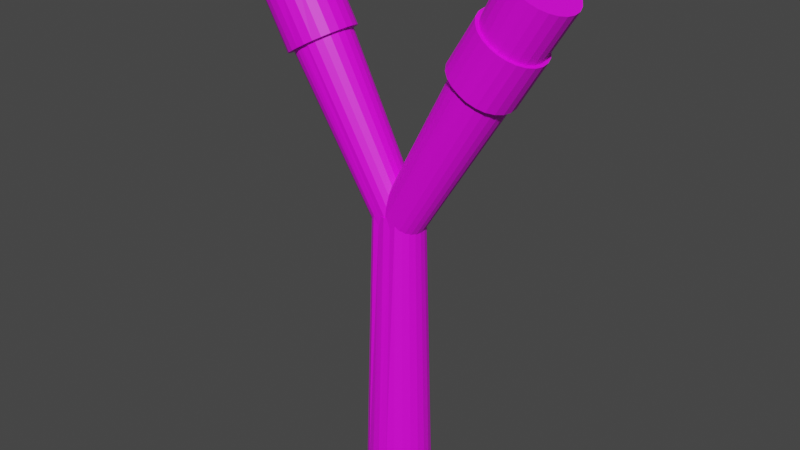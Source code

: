 # Source: sling.blend  (saved by Blender 2.90.8; exported with 4.5.12 LTS)
import bpy
from mathutils import Matrix  # noqa: F401  (used for matrix-valued properties, if any)

bpy.ops.wm.read_factory_settings(use_empty=True)
scene = bpy.context.scene
scene.name = 'Scene'

# ---- collections
col_collection = bpy.data.collections.new('Collection'); scene.collection.children.link(col_collection)

# ---- images (referenced by path relative to the original .blend; pixels are not part of the script)
import os
ASSET_DIR = os.environ.get("B2B_ASSET_DIR", "")  # directory of the original .blend (textures are referenced by path, not embedded)
HERE = os.path.dirname(os.path.abspath(__file__))  # packed textures are extracted next to this script under _unpacked/

def load_image(name, relpath, width, height, colorspace="sRGB"):
    """Load a texture the original file referenced (path relative to the .blend, or extracted next to this script)."""
    p = next((c for c in (os.path.join(HERE, relpath), os.path.join(ASSET_DIR, relpath)) if relpath and os.path.exists(c)), "")
    if p:
        img = bpy.data.images.load(p, check_existing=True)
        img.name = name
    else:  # same state as the original file: an image datablock whose file is absent (Cycles renders it pink)
        img = bpy.data.images.new(name, width, height)
        img.source = "FILE"
        img.filepath = "//" + (relpath or name)
    img.colorspace_settings.name = colorspace
    return img
img_hungrytexture_png = load_image('hungryTexture.png', 'hungryTexture.png', 1024, 1024, 'sRGB')

# ---- materials (node trees are filled in below, after node groups)
mat_material = bpy.data.materials.new('Material')
mat_material.use_transparent_shadow = False

# ---- material node trees
mat_material.use_nodes = True; mat_material.node_tree.nodes.clear()
_N = mat_material.node_tree.nodes; _L = mat_material.node_tree.links
n0 = _N.new('ShaderNodeBsdfPrincipled'); n0.name = 'Principled BSDF'; n0.location = (10, 300)
n0.distribution = 'GGX'
n0.subsurface_method = 'BURLEY'
n0.inputs[3].default_value = 1.45
n0.inputs[27].default_value = (0.0, 0.0, 0.0, 1.0)
n0.inputs[28].default_value = 1.0
n1 = _N.new('ShaderNodeOutputMaterial'); n1.name = 'Material Output'; n1.location = (300, 300)
n2 = _N.new('ShaderNodeTexImage'); n2.name = 'Image Texture'; n2.location = (-280, 270)
n2.image = img_hungrytexture_png
_L.new(n0.outputs[0], n1.inputs[0])
_L.new(n2.outputs[0], n0.inputs[0])
n1.is_active_output = True

# ---- world
world_world = bpy.data.worlds.new('World'); scene.world = world_world
world_world.use_nodes = True; world_world.node_tree.nodes.clear()
_N = world_world.node_tree.nodes; _L = world_world.node_tree.links
n0 = _N.new('ShaderNodeOutputWorld'); n0.name = 'World Output'; n0.location = (300, 300)
n1 = _N.new('ShaderNodeBackground'); n1.name = 'Background'; n1.location = (10, 300)
n1.inputs[0].default_value = (0.05088, 0.05088, 0.05088, 1.0)
_L.new(n1.outputs[0], n0.inputs[0])
n0.is_active_output = True
world_world.color = (0.05088, 0.05088, 0.05088)
world_world.use_sun_shadow = False
world_world.sun_shadow_jitter_overblur = 0.0

# ---- meshes
me_slingid1 = bpy.data.meshes.new('slingID1')
me_slingid1.from_pydata([(-4.772e-06, 0.7002, -2.804), (-4.753e-06, -0.0009346, 3.196), (0.1812, 0.6763, -2.804), (0.35, 0.6064, -2.804), (0.495, 0.4952, -2.804), (0.6062, 0.3502, -2.804), (0.6761, 0.1814, -2.804), (0.7, 0.0001932, -2.804), (0.6761, -0.181, -2.804), (0.6062, -0.3498, -2.804), (0.495, -0.4948, -2.804), (0.35, -0.606, -2.804), (0.1812, -0.676, -2.804), (-4.499e-06, -0.6998, -2.804), (-0.1812, -0.676, -2.804), (-0.35, -0.606, -2.804), (-0.495, -0.4948, -2.804), (-0.6062, -0.3498, -2.804), (-0.6762, -0.181, -2.804), (-0.7, 0.0001928, -2.804), (-0.6762, 0.1814, -2.804), (-0.6062, 0.3502, -2.804), (-0.495, 0.4952, -2.804), (-0.35, 0.6064, -2.804), (-0.1812, 0.6763, -2.804), (0.1051, 0.4605, 3.023), (-2.699, 0.6158, 8.332), (0.205, 0.4235, 3.08), (-2.573, 0.5046, 8.405), (0.2907, 0.3476, 3.13), (-2.477, 0.3596, 8.46), (0.3565, 0.2486, 3.168), (-2.416, 0.1908, 8.495), (0.3979, 0.1333, 3.192), (-2.396, 0.009625, 8.507), (0.412, 0.009534, 3.2), (-2.416, -0.1715, 8.495), (0.3979, -0.1142, 3.192), (-2.477, -0.3404, 8.46), (0.3565, -0.2295, 3.168), (-2.573, -0.4853, 8.405), (0.2907, -0.3285, 3.13), (-2.699, -0.5966, 8.332), (0.205, -0.4045, 3.08), (-2.845, -0.6665, 8.248), (0.1051, -0.4522, 3.023), (-3.002, -0.6904, 8.157), (-0.002015, -0.4509, 2.961), (-3.159, -0.6665, 8.066), (-0.1092, -0.4522, 2.899), (-3.305, -0.5966, 7.982), (-0.209, -0.4045, 2.841), (-3.431, -0.4853, 7.91), (-0.2948, -0.3285, 2.792), (-3.527, -0.3404, 7.854), (-0.3606, -0.2295, 2.754), (-3.588, -0.1715, 7.819), (-0.3606, 0.2486, 2.754), (-3.608, 0.009626, 7.807), (-0.2948, 0.3476, 2.792), (-3.588, 0.1908, 7.819), (-0.209, 0.4235, 2.841), (-3.527, 0.3596, 7.854), (-0.002015, 0.441, 2.961), (-3.431, 0.5046, 7.91), (-0.1092, 0.4605, 2.899), (-3.305, 0.6158, 7.982), (-2.845, 0.6858, 8.248), (-3.159, 0.6858, 8.066), (-0.4019, -0.1142, 2.73), (-0.002015, 0.008527, 2.961), (-0.416, 0.009535, 2.722), (-3.002, 0.7096, 8.157), (0.1385, 0.4382, 3.196), (-4.763e-06, 0.438, 3.196), (0.2675, 0.4635, 3.196), (0.3783, 0.3785, 3.196), (0.4633, 0.2677, 3.196), (0.5168, 0.1387, 3.196), (0.535, 0.0001931, 3.196), (0.5168, -0.1383, 3.196), (0.4633, -0.2673, 3.196), (0.3783, -0.3781, 3.196), (0.2675, -0.4559, 3.196), (0.1385, -0.4463, 3.196), (-4.554e-06, -0.4751, 3.196), (-0.1385, -0.4463, 3.196), (-0.2675, -0.4559, 3.196), (-0.3783, -0.3781, 3.196), (-0.4633, -0.2673, 3.196), (-0.5168, -0.1383, 3.196), (-0.535, 0.0001929, 3.196), (-0.5168, 0.1387, 3.196), (-0.4633, 0.2677, 3.196), (-0.3783, 0.3785, 3.196), (-0.2675, 0.4635, 3.196), (-0.1385, 0.444, 3.196), (-4.727e-06, 0.000193, -2.804), (-3.002, 0.009626, 8.157), (-0.4019, 0.1333, 2.73), (0.1353, 0.4605, 2.869), (3.331, 0.6158, 7.952), (0.2352, 0.4235, 2.811), (3.457, 0.5046, 7.879), (0.3209, 0.3476, 2.762), (3.553, 0.3596, 7.824), (0.3867, 0.2486, 2.724), (3.614, 0.1908, 7.789), (0.4281, 0.1333, 2.7), (3.634, 0.009625, 7.777), (0.4422, 0.009534, 2.692), (3.614, -0.1715, 7.789), (0.4281, -0.1142, 2.7), (3.553, -0.3404, 7.824), (0.3867, -0.2295, 2.724), (3.457, -0.4853, 7.879), (0.3209, -0.3285, 2.762), (3.331, -0.5966, 7.952), (0.2352, -0.4045, 2.811), (3.185, -0.6665, 8.036), (0.1353, -0.4522, 2.869), (3.028, -0.6904, 8.127), (0.02817, -0.4509, 2.931), (2.871, -0.6665, 8.217), (-0.07899, -0.4522, 2.993), (2.725, -0.5966, 8.302), (-0.1788, -0.4045, 3.05), (2.6, -0.4853, 8.374), (-0.2646, -0.3285, 3.1), (2.503, -0.3404, 8.43), (-0.3304, -0.2295, 3.138), (2.443, -0.1715, 8.465), (-0.3304, 0.2486, 3.138), (2.422, 0.009626, 8.477), (-0.2646, 0.3476, 3.1), (2.443, 0.1908, 8.465), (-0.1788, 0.4235, 3.05), (2.503, 0.3596, 8.43), (0.02817, 0.441, 2.931), (2.6, 0.5046, 8.374), (-0.07899, 0.4605, 2.993), (2.725, 0.6158, 8.302), (3.185, 0.6858, 8.036), (2.871, 0.6858, 8.217), (-0.3717, -0.1142, 3.162), (-0.3858, 0.009535, 3.17), (3.028, 0.7096, 8.127), (3.028, 0.009626, 8.127), (-0.3717, 0.1333, 3.162), (2.483, 0.7355, 7.194), (1.888, 0.002352, 6.229), (2.323, 0.7107, 7.294), (2.174, 0.6378, 7.388), (2.047, 0.5218, 7.469), (1.949, 0.3707, 7.531), (1.887, 0.1948, 7.57), (1.866, 0.005971, 7.583), (1.887, -0.1828, 7.57), (1.949, -0.3588, 7.531), (2.047, -0.5099, 7.469), (2.174, -0.6258, 7.388), (2.323, -0.6987, 7.294), (2.483, -0.7236, 7.194), (2.642, -0.6987, 7.093), (2.791, -0.6258, 6.999), (2.919, -0.5099, 6.918), (3.017, -0.3588, 6.856), (3.079, -0.1828, 6.817), (3.1, 0.00597, 6.804), (3.079, 0.1948, 6.817), (3.017, 0.3707, 6.856), (2.919, 0.5218, 6.918), (2.791, 0.6378, 6.999), (2.642, 0.7107, 7.093), (1.728, 0.6809, 6.331), (1.888, 0.6999, 6.229), (1.578, 0.6377, 6.425), (1.45, 0.5214, 6.506), (1.352, 0.3698, 6.568), (1.29, 0.1933, 6.607), (1.269, 0.003895, 6.62), (1.29, -0.1855, 6.607), (1.352, -0.362, 6.568), (1.45, -0.5136, 6.506), (1.578, -0.62, 6.425), (1.728, -0.682, 6.331), (1.888, -0.7001, 6.229), (2.048, -0.6893, 6.128), (2.197, -0.62, 6.034), (2.325, -0.5136, 5.953), (2.424, -0.362, 5.891), (2.486, -0.1855, 5.852), (2.507, 0.003894, 5.839), (2.486, 0.1933, 5.852), (2.424, 0.3698, 5.891), (2.325, 0.5214, 5.953), (2.197, 0.6377, 6.034), (2.048, 0.712, 6.128), (2.483, 0.005971, 7.194), (-2.492, 0.7355, 7.244), (-1.923, 0.002352, 6.264), (-2.656, 0.7107, 7.151), (-2.809, 0.6378, 7.064), (-2.941, 0.5218, 6.99), (-3.042, 0.3707, 6.933), (-3.105, 0.1948, 6.897), (-3.127, 0.005971, 6.884), (-3.105, -0.1828, 6.897), (-3.042, -0.3588, 6.933), (-2.941, -0.5099, 6.99), (-2.809, -0.6258, 7.064), (-2.656, -0.6987, 7.151), (-2.492, -0.7236, 7.244), (-2.328, -0.6987, 7.337), (-2.174, -0.6258, 7.424), (-2.043, -0.5099, 7.498), (-1.942, -0.3588, 7.555), (-1.879, -0.1828, 7.591), (-1.857, 0.00597, 7.604), (-1.879, 0.1948, 7.591), (-1.942, 0.3707, 7.555), (-2.043, 0.5218, 7.498), (-2.174, 0.6378, 7.424), (-2.328, 0.7107, 7.337), (-2.088, 0.6809, 6.171), (-1.923, 0.6999, 6.264), (-2.242, 0.6377, 6.084), (-2.374, 0.5214, 6.009), (-2.475, 0.3698, 5.952), (-2.538, 0.1933, 5.916), (-2.56, 0.003895, 5.903), (-2.538, -0.1855, 5.916), (-2.475, -0.362, 5.952), (-2.374, -0.5136, 6.009), (-2.242, -0.62, 6.084), (-2.088, -0.682, 6.171), (-1.923, -0.7001, 6.264), (-1.758, -0.6893, 6.358), (-1.605, -0.62, 6.445), (-1.473, -0.5136, 6.519), (-1.372, -0.362, 6.577), (-1.308, -0.1855, 6.613), (-1.286, 0.003894, 6.625), (-1.308, 0.1933, 6.613), (-1.372, 0.3698, 6.577), (-1.473, 0.5214, 6.519), (-1.605, 0.6377, 6.445), (-1.758, 0.712, 6.358), (-2.492, 0.00597, 7.244)], [], [(0, 24, 96), (24, 95, 96), (24, 23, 95), (23, 94, 95), (23, 22, 94), (73, 2, 74), (80, 81, 9), (9, 8, 80), (81, 82, 10), (82, 83, 11), (83, 84, 12), (84, 85, 13), (75, 3, 73), (4, 3, 75), (79, 80, 8), (79, 7, 78), (7, 6, 78), (78, 6, 77), (77, 5, 76), (6, 5, 77), (5, 4, 76), (76, 4, 75), (96, 74, 0), (85, 86, 14), (13, 85, 14), (12, 84, 13), (11, 83, 12), (10, 82, 11), (9, 81, 10), (8, 7, 79), (3, 2, 73), (2, 0, 74), (93, 94, 22), (22, 21, 93), (93, 21, 92), (21, 20, 92), (92, 20, 91), (20, 19, 91), (91, 19, 90), (19, 18, 90), (90, 18, 89), (18, 17, 89), (89, 17, 88), (17, 16, 88), (88, 16, 87), (16, 15, 87), (87, 15, 86), (14, 86, 15), (72, 67, 25), (1, 73, 74), (1, 75, 73), (1, 76, 75), (1, 77, 76), (1, 78, 77), (1, 79, 78), (1, 80, 79), (1, 81, 80), (1, 82, 81), (1, 83, 82), (1, 84, 83), (1, 85, 84), (1, 86, 85), (1, 87, 86), (1, 88, 87), (1, 89, 88), (1, 90, 89), (1, 91, 90), (1, 92, 91), (1, 93, 92), (1, 94, 93), (1, 95, 94), (1, 96, 95), (1, 74, 96), (0, 2, 97), (2, 3, 97), (3, 4, 97), (4, 5, 97), (5, 6, 97), (6, 7, 97), (7, 8, 97), (8, 9, 97), (9, 10, 97), (10, 11, 97), (11, 12, 97), (12, 13, 97), (13, 14, 97), (14, 15, 97), (15, 16, 97), (16, 17, 97), (17, 18, 97), (18, 19, 97), (19, 20, 97), (20, 21, 97), (21, 22, 97), (22, 23, 97), (23, 24, 97), (24, 0, 97), (70, 65, 63), (43, 42, 45), (40, 42, 43), (41, 40, 43), (38, 40, 41), (39, 38, 41), (36, 38, 39), (37, 36, 39), (34, 36, 37), (35, 34, 37), (32, 34, 35), (33, 32, 35), (30, 32, 33), (31, 30, 33), (28, 30, 31), (31, 29, 28), (68, 72, 63), (66, 68, 65), (56, 58, 71), (54, 55, 52), (52, 53, 50), (50, 51, 48), (48, 49, 46), (44, 45, 42), (46, 47, 44), (25, 63, 72), (59, 64, 61), (62, 64, 59), (60, 62, 57), (57, 62, 59), (99, 60, 57), (58, 60, 99), (71, 58, 99), (71, 69, 56), (64, 66, 61), (61, 66, 65), (49, 47, 46), (51, 49, 48), (53, 51, 50), (55, 53, 52), (65, 68, 63), (26, 28, 29), (26, 29, 27), (67, 26, 27), (67, 27, 25), (54, 56, 69), (69, 55, 54), (47, 45, 44), (72, 68, 98), (70, 63, 25), (70, 25, 27), (70, 27, 29), (70, 29, 31), (70, 31, 33), (70, 33, 35), (70, 35, 37), (70, 37, 39), (70, 39, 41), (70, 41, 43), (70, 43, 45), (70, 45, 47), (70, 49, 51), (70, 51, 53), (70, 53, 55), (70, 55, 69), (70, 69, 71), (70, 71, 99), (70, 99, 57), (70, 57, 59), (70, 59, 61), (70, 61, 65), (70, 47, 49), (68, 66, 98), (66, 64, 98), (64, 62, 98), (62, 60, 98), (60, 58, 98), (58, 56, 98), (56, 54, 98), (54, 52, 98), (52, 50, 98), (50, 48, 98), (48, 46, 98), (46, 44, 98), (44, 42, 98), (42, 40, 98), (40, 38, 98), (38, 36, 98), (36, 34, 98), (34, 32, 98), (32, 30, 98), (30, 28, 98), (28, 26, 98), (26, 67, 98), (67, 72, 98), (146, 142, 100), (118, 117, 120), (115, 117, 118), (116, 115, 118), (113, 115, 116), (114, 113, 116), (111, 113, 114), (112, 111, 114), (109, 111, 112), (110, 109, 112), (107, 109, 110), (108, 107, 110), (105, 107, 108), (106, 105, 108), (103, 105, 106), (106, 104, 103), (143, 146, 138), (141, 143, 140), (131, 133, 145), (129, 130, 127), (127, 128, 125), (125, 126, 123), (123, 124, 121), (119, 120, 117), (121, 122, 119), (100, 138, 146), (134, 139, 136), (137, 139, 134), (135, 137, 132), (132, 137, 134), (148, 135, 132), (133, 135, 148), (145, 133, 148), (145, 144, 131), (139, 141, 136), (136, 141, 140), (124, 122, 121), (126, 124, 123), (128, 126, 125), (130, 128, 127), (140, 143, 138), (101, 103, 104), (101, 104, 102), (142, 101, 102), (142, 102, 100), (129, 131, 144), (144, 130, 129), (122, 120, 119), (146, 143, 147), (143, 141, 147), (141, 139, 147), (139, 137, 147), (137, 135, 147), (135, 133, 147), (133, 131, 147), (131, 129, 147), (129, 127, 147), (127, 125, 147), (125, 123, 147), (123, 121, 147), (121, 119, 147), (119, 117, 147), (117, 115, 147), (115, 113, 147), (113, 111, 147), (111, 109, 147), (109, 107, 147), (107, 105, 147), (105, 103, 147), (103, 101, 147), (101, 142, 147), (142, 146, 147), (149, 173, 197), (173, 196, 197), (173, 172, 196), (172, 195, 196), (172, 171, 195), (174, 151, 175), (181, 182, 158), (158, 157, 181), (182, 183, 159), (183, 184, 160), (184, 185, 161), (185, 186, 162), (176, 152, 174), (153, 152, 176), (180, 181, 157), (180, 156, 179), (156, 155, 179), (179, 155, 178), (178, 154, 177), (155, 154, 178), (154, 153, 177), (177, 153, 176), (197, 175, 149), (186, 187, 163), (162, 186, 163), (161, 185, 162), (160, 184, 161), (159, 183, 160), (158, 182, 159), (157, 156, 180), (152, 151, 174), (151, 149, 175), (194, 195, 171), (171, 170, 194), (194, 170, 193), (170, 169, 193), (193, 169, 192), (169, 168, 192), (192, 168, 191), (168, 167, 191), (191, 167, 190), (167, 166, 190), (190, 166, 189), (166, 165, 189), (189, 165, 188), (165, 164, 188), (188, 164, 187), (163, 187, 164), (150, 174, 175), (150, 176, 174), (150, 177, 176), (150, 178, 177), (150, 179, 178), (150, 180, 179), (150, 181, 180), (150, 182, 181), (150, 183, 182), (150, 184, 183), (150, 185, 184), (150, 186, 185), (150, 187, 186), (150, 188, 187), (150, 189, 188), (150, 190, 189), (150, 191, 190), (150, 192, 191), (150, 193, 192), (150, 194, 193), (150, 195, 194), (150, 196, 195), (150, 197, 196), (150, 175, 197), (149, 151, 198), (151, 152, 198), (152, 153, 198), (153, 154, 198), (154, 155, 198), (155, 156, 198), (156, 157, 198), (157, 158, 198), (158, 159, 198), (159, 160, 198), (160, 161, 198), (161, 162, 198), (162, 163, 198), (163, 164, 198), (164, 165, 198), (165, 166, 198), (166, 167, 198), (167, 168, 198), (168, 169, 198), (169, 170, 198), (170, 171, 198), (171, 172, 198), (172, 173, 198), (173, 149, 198), (199, 223, 247), (223, 246, 247), (223, 222, 246), (222, 245, 246), (222, 221, 245), (224, 201, 225), (231, 232, 208), (208, 207, 231), (232, 233, 209), (233, 234, 210), (234, 235, 211), (235, 236, 212), (226, 202, 224), (203, 202, 226), (230, 231, 207), (230, 206, 229), (206, 205, 229), (229, 205, 228), (228, 204, 227), (205, 204, 228), (204, 203, 227), (227, 203, 226), (247, 225, 199), (236, 237, 213), (212, 236, 213), (211, 235, 212), (210, 234, 211), (209, 233, 210), (208, 232, 209), (207, 206, 230), (202, 201, 224), (201, 199, 225), (244, 245, 221), (221, 220, 244), (244, 220, 243), (220, 219, 243), (243, 219, 242), (219, 218, 242), (242, 218, 241), (218, 217, 241), (241, 217, 240), (217, 216, 240), (240, 216, 239), (216, 215, 239), (239, 215, 238), (215, 214, 238), (238, 214, 237), (213, 237, 214), (200, 224, 225), (200, 226, 224), (200, 227, 226), (200, 228, 227), (200, 229, 228), (200, 230, 229), (200, 231, 230), (200, 232, 231), (200, 233, 232), (200, 234, 233), (200, 235, 234), (200, 236, 235), (200, 237, 236), (200, 238, 237), (200, 239, 238), (200, 240, 239), (200, 241, 240), (200, 242, 241), (200, 243, 242), (200, 244, 243), (200, 245, 244), (200, 246, 245), (200, 247, 246), (200, 225, 247), (199, 201, 248), (201, 202, 248), (202, 203, 248), (203, 204, 248), (204, 205, 248), (205, 206, 248), (206, 207, 248), (207, 208, 248), (208, 209, 248), (209, 210, 248), (210, 211, 248), (211, 212, 248), (212, 213, 248), (213, 214, 248), (214, 215, 248), (215, 216, 248), (216, 217, 248), (217, 218, 248), (218, 219, 248), (219, 220, 248), (220, 221, 248), (221, 222, 248), (222, 223, 248), (223, 199, 248)])
_uv = me_slingid1.uv_layers.new(name='UVMap')
_uv.uv.foreach_set('vector', [0.9348, 0.622, 0.9357, 0.6139, 0.9358, 0.5483, 0.9357, 0.6139, 0.9383, 0.5407, 0.9358, 0.5483, 0.9357, 0.6139, 0.9382, 0.6063, 0.9383, 0.5407, 0.9382, 0.6063, 0.9422, 0.5342, 0.9383, 0.5407, 0.9382, 0.6063, 0.9421, 0.5998, 0.9422, 0.5342, 0.9358, 0.5646, 0.9357, 0.6302, 0.9349, 0.5564, 0.9658, 0.5869, 0.9717, 0.5837, 0.9716, 0.6493, 0.9716, 0.6493, 0.9657, 0.6525, 0.9658, 0.5869, 0.9717, 0.5837, 0.9768, 0.5787, 0.9767, 0.6444, 0.9768, 0.5787, 0.9807, 0.5722, 0.9806, 0.6378, 0.9807, 0.5722, 0.9832, 0.5646, 0.9831, 0.6302, 0.9832, 0.5646, 0.984, 0.5565, 0.9839, 0.6221, 0.9382, 0.5722, 0.9381, 0.6378, 0.9358, 0.5646, 0.942, 0.6443, 0.9381, 0.6378, 0.9382, 0.5722, 0.9594, 0.5879, 0.9658, 0.5869, 0.9657, 0.6525, 0.9594, 0.5879, 0.9593, 0.6535, 0.9531, 0.5869, 0.9593, 0.6535, 0.953, 0.6525, 0.9531, 0.5869, 0.9531, 0.5869, 0.953, 0.6525, 0.9472, 0.5837, 0.9472, 0.5837, 0.9471, 0.6493, 0.9421, 0.5787, 0.953, 0.6525, 0.9471, 0.6493, 0.9472, 0.5837, 0.9471, 0.6493, 0.942, 0.6443, 0.9421, 0.5787, 0.9421, 0.5787, 0.942, 0.6443, 0.9382, 0.5722, 0.9358, 0.5483, 0.9349, 0.5564, 0.9348, 0.622, 0.984, 0.5565, 0.9834, 0.5471, 0.984, 0.614, 0.9839, 0.6221, 0.984, 0.5565, 0.9831, 0.6139, 0.9831, 0.6302, 0.9832, 0.5646, 0.9839, 0.6221, 0.9806, 0.6378, 0.9807, 0.5722, 0.9831, 0.6302, 0.9767, 0.6444, 0.9768, 0.5787, 0.9806, 0.6378, 0.9716, 0.6493, 0.9717, 0.5837, 0.9767, 0.6444, 0.9657, 0.6525, 0.9593, 0.6535, 0.9594, 0.5879, 0.9381, 0.6378, 0.9357, 0.6302, 0.9358, 0.5646, 0.9357, 0.6302, 0.9348, 0.622, 0.9349, 0.5564, 0.9473, 0.5292, 0.9422, 0.5342, 0.9421, 0.5998, 0.9421, 0.5998, 0.9472, 0.5948, 0.9473, 0.5292, 0.9473, 0.5292, 0.9472, 0.5948, 0.9532, 0.526, 0.9472, 0.5948, 0.9531, 0.5916, 0.9532, 0.526, 0.9532, 0.526, 0.9531, 0.5916, 0.9595, 0.525, 0.9531, 0.5916, 0.9594, 0.5906, 0.9595, 0.525, 0.9595, 0.525, 0.9594, 0.5906, 0.9659, 0.5261, 0.9594, 0.5906, 0.9658, 0.5917, 0.9659, 0.5261, 0.9659, 0.5261, 0.9658, 0.5917, 0.9718, 0.5292, 0.9658, 0.5917, 0.9717, 0.5948, 0.9718, 0.5292, 0.9718, 0.5292, 0.9717, 0.5948, 0.9769, 0.5342, 0.9717, 0.5948, 0.9768, 0.5998, 0.9769, 0.5342, 0.9769, 0.5342, 0.9768, 0.5998, 0.9808, 0.5407, 0.9768, 0.5998, 0.9807, 0.6063, 0.9808, 0.5407, 0.9808, 0.5407, 0.9807, 0.6063, 0.9832, 0.5483, 0.9831, 0.6139, 0.9832, 0.5483, 0.9807, 0.6063, 0.9424, 0.6248, 0.9433, 0.6161, 0.9434, 0.5463, 0.5485, 0.3193, 0.5177, 0.3243, 0.5116, 0.2645, 0.5629, 0.3594, 0.5356, 0.3801, 0.5177, 0.3243, 0.5867, 0.3987, 0.5641, 0.4279, 0.5356, 0.3801, 0.6174, 0.4289, 0.6013, 0.4647, 0.5641, 0.4279, 0.653, 0.4479, 0.6447, 0.4878, 0.6013, 0.4647, 0.6913, 0.4544, 0.6913, 0.4958, 0.6447, 0.4878, 0.7296, 0.448, 0.7379, 0.488, 0.6913, 0.4958, 0.7653, 0.4291, 0.7813, 0.465, 0.7379, 0.488, 0.796, 0.399, 0.8187, 0.4283, 0.7813, 0.465, 0.8197, 0.3598, 0.8473, 0.3805, 0.8187, 0.4283, 0.8344, 0.3169, 0.8654, 0.3248, 0.8473, 0.3805, 0.8356, 0.265, 0.8716, 0.2651, 0.8654, 0.3248, 0.8346, 0.2132, 0.8656, 0.2053, 0.8716, 0.2651, 0.82, 0.1702, 0.8477, 0.1495, 0.8656, 0.2053, 0.7964, 0.1309, 0.8192, 0.1017, 0.8477, 0.1495, 0.7658, 0.1007, 0.782, 0.0649, 0.8192, 0.1017, 0.7302, 0.0817, 0.7386, 0.04176, 0.782, 0.0649, 0.6919, 0.07518, 0.692, 0.03382, 0.7386, 0.04176, 0.6536, 0.08158, 0.6454, 0.04162, 0.692, 0.03382, 0.6179, 0.1005, 0.602, 0.06463, 0.6454, 0.04162, 0.5871, 0.1306, 0.5646, 0.1013, 0.602, 0.06463, 0.5632, 0.1698, 0.536, 0.1491, 0.5646, 0.1013, 0.5487, 0.2098, 0.5179, 0.2048, 0.536, 0.1491, 0.5524, 0.2646, 0.5116, 0.2645, 0.5179, 0.2048, 0.9348, 0.622, 0.9357, 0.6302, 0.9377, 0.622, 0.9357, 0.6302, 0.9381, 0.6378, 0.9384, 0.6292, 0.9381, 0.6378, 0.942, 0.6443, 0.9406, 0.6359, 0.942, 0.6443, 0.9471, 0.6493, 0.944, 0.6417, 0.9471, 0.6493, 0.953, 0.6525, 0.9485, 0.6461, 0.953, 0.6525, 0.9593, 0.6535, 0.9537, 0.6489, 0.9593, 0.6535, 0.9657, 0.6525, 0.9593, 0.6499, 0.9657, 0.6525, 0.9716, 0.6493, 0.9649, 0.6489, 0.9716, 0.6493, 0.9767, 0.6444, 0.9702, 0.6462, 0.9767, 0.6444, 0.9806, 0.6378, 0.9747, 0.6417, 0.9806, 0.6378, 0.9831, 0.6302, 0.9781, 0.636, 0.9831, 0.6302, 0.9839, 0.6221, 0.9803, 0.6293, 0.9839, 0.6221, 0.9831, 0.6139, 0.981, 0.6221, 0.9831, 0.6139, 0.9807, 0.6063, 0.9803, 0.6149, 0.9807, 0.6063, 0.9768, 0.5998, 0.9782, 0.6082, 0.9768, 0.5998, 0.9717, 0.5948, 0.9747, 0.6024, 0.9717, 0.5948, 0.9658, 0.5917, 0.9703, 0.598, 0.9658, 0.5917, 0.9594, 0.5906, 0.965, 0.5952, 0.9594, 0.5906, 0.9531, 0.5916, 0.9594, 0.5943, 0.9531, 0.5916, 0.9472, 0.5948, 0.9538, 0.5952, 0.9472, 0.5948, 0.9421, 0.5998, 0.9486, 0.598, 0.9421, 0.5998, 0.9382, 0.6063, 0.9441, 0.6024, 0.9382, 0.6063, 0.9357, 0.6139, 0.9406, 0.6081, 0.9357, 0.6139, 0.9348, 0.622, 0.9385, 0.6148, 0.5485, 0.3193, 0.5177, 0.3243, 0.5116, 0.2645, 0.9913, 0.5383, 0.9912, 0.6081, 0.9939, 0.5464, 0.987, 0.6012, 0.9912, 0.6081, 0.9913, 0.5383, 0.9872, 0.5314, 0.987, 0.6012, 0.9913, 0.5383, 0.9816, 0.5958, 0.987, 0.6012, 0.9872, 0.5314, 0.9818, 0.526, 0.9816, 0.5958, 0.9872, 0.5314, 0.9753, 0.5925, 0.9816, 0.5958, 0.9818, 0.526, 0.9755, 0.5227, 0.9753, 0.5925, 0.9818, 0.526, 0.9686, 0.5913, 0.9753, 0.5925, 0.9755, 0.5227, 0.9687, 0.5215, 0.9686, 0.5913, 0.9755, 0.5227, 0.9618, 0.5925, 0.9686, 0.5913, 0.9687, 0.5215, 0.9619, 0.5226, 0.9618, 0.5925, 0.9687, 0.5215, 0.9555, 0.5958, 0.9618, 0.5925, 0.9619, 0.5226, 0.9556, 0.526, 0.9555, 0.5958, 0.9619, 0.5226, 0.9501, 0.6011, 0.9555, 0.5958, 0.9556, 0.526, 0.9556, 0.526, 0.9502, 0.5313, 0.9501, 0.6011, 0.9433, 0.6335, 0.9424, 0.6248, 0.9425, 0.555, 0.9459, 0.6415, 0.9433, 0.6335, 0.9434, 0.5637, 0.9752, 0.6572, 0.9685, 0.6583, 0.9686, 0.5885, 0.9815, 0.6539, 0.9817, 0.5841, 0.987, 0.6485, 0.987, 0.6485, 0.9871, 0.5787, 0.9911, 0.6416, 0.9911, 0.6416, 0.9912, 0.5718, 0.9937, 0.6335, 0.9937, 0.6335, 0.9939, 0.5637, 0.9946, 0.6249, 0.9938, 0.6162, 0.9939, 0.5464, 0.9912, 0.6081, 0.9946, 0.6249, 0.9948, 0.5551, 0.9938, 0.6162, 0.9434, 0.5463, 0.9425, 0.555, 0.9424, 0.6248, 0.9501, 0.5787, 0.95, 0.6485, 0.946, 0.5717, 0.9554, 0.6538, 0.95, 0.6485, 0.9501, 0.5787, 0.9617, 0.6572, 0.9554, 0.6538, 0.9555, 0.584, 0.9555, 0.584, 0.9554, 0.6538, 0.9501, 0.5787, 0.9618, 0.5874, 0.9617, 0.6572, 0.9555, 0.584, 0.9685, 0.6583, 0.9617, 0.6572, 0.9618, 0.5874, 0.9686, 0.5885, 0.9685, 0.6583, 0.9618, 0.5874, 0.9686, 0.5885, 0.9754, 0.5874, 0.9752, 0.6572, 0.95, 0.6485, 0.9459, 0.6415, 0.946, 0.5717, 0.946, 0.5717, 0.9459, 0.6415, 0.9434, 0.5637, 0.9939, 0.5637, 0.9948, 0.5551, 0.9946, 0.6249, 0.9912, 0.5718, 0.9939, 0.5637, 0.9937, 0.6335, 0.9871, 0.5787, 0.9912, 0.5718, 0.9911, 0.6416, 0.9817, 0.5841, 0.9871, 0.5787, 0.987, 0.6485, 0.9434, 0.5637, 0.9433, 0.6335, 0.9425, 0.555, 0.9459, 0.608, 0.9501, 0.6011, 0.9502, 0.5313, 0.9459, 0.608, 0.9502, 0.5313, 0.9461, 0.5382, 0.9433, 0.6161, 0.9459, 0.608, 0.9461, 0.5382, 0.9433, 0.6161, 0.9461, 0.5382, 0.9434, 0.5463, 0.9815, 0.6539, 0.9752, 0.6572, 0.9754, 0.5874, 0.9754, 0.5874, 0.9817, 0.5841, 0.9815, 0.6539, 0.9948, 0.5551, 0.9941, 0.5472, 0.9947, 0.6209, 0.9424, 0.6248, 0.9433, 0.6335, 0.9455, 0.6248, 0.5524, 0.2646, 0.5116, 0.2645, 0.5179, 0.2048, 0.5487, 0.2098, 0.5179, 0.2048, 0.536, 0.1491, 0.5632, 0.1698, 0.536, 0.1491, 0.5646, 0.1013, 0.5871, 0.1306, 0.5646, 0.1013, 0.602, 0.06463, 0.6179, 0.1005, 0.602, 0.06463, 0.6454, 0.04162, 0.6536, 0.08158, 0.6454, 0.04162, 0.692, 0.03382, 0.6919, 0.07518, 0.692, 0.03382, 0.7386, 0.04176, 0.7302, 0.0817, 0.7386, 0.04176, 0.782, 0.0649, 0.7658, 0.1007, 0.782, 0.0649, 0.8192, 0.1017, 0.7964, 0.1309, 0.8192, 0.1017, 0.8477, 0.1495, 0.82, 0.1702, 0.8477, 0.1495, 0.8656, 0.2053, 0.8346, 0.2132, 0.8656, 0.2053, 0.8716, 0.2651, 0.8344, 0.3169, 0.8654, 0.3248, 0.8473, 0.3805, 0.8197, 0.3598, 0.8473, 0.3805, 0.8187, 0.4283, 0.796, 0.399, 0.8187, 0.4283, 0.7813, 0.465, 0.7653, 0.4291, 0.7813, 0.465, 0.7379, 0.488, 0.7296, 0.448, 0.7379, 0.488, 0.6913, 0.4958, 0.6913, 0.4544, 0.6913, 0.4958, 0.6447, 0.4878, 0.653, 0.4479, 0.6447, 0.4878, 0.6013, 0.4647, 0.6174, 0.4289, 0.6013, 0.4647, 0.5641, 0.4279, 0.5867, 0.3987, 0.5641, 0.4279, 0.5356, 0.3801, 0.5629, 0.3594, 0.5356, 0.3801, 0.5177, 0.3243, 0.8356, 0.265, 0.8716, 0.2651, 0.8654, 0.3248, 0.9433, 0.6335, 0.9459, 0.6415, 0.9463, 0.6324, 0.9459, 0.6415, 0.95, 0.6485, 0.9485, 0.6396, 0.95, 0.6485, 0.9554, 0.6538, 0.9522, 0.6457, 0.9554, 0.6538, 0.9617, 0.6572, 0.957, 0.6504, 0.9617, 0.6572, 0.9685, 0.6583, 0.9625, 0.6534, 0.9685, 0.6583, 0.9752, 0.6572, 0.9685, 0.6544, 0.9752, 0.6572, 0.9815, 0.6539, 0.9745, 0.6534, 0.9815, 0.6539, 0.987, 0.6485, 0.98, 0.6505, 0.987, 0.6485, 0.9911, 0.6416, 0.9848, 0.6458, 0.9911, 0.6416, 0.9937, 0.6335, 0.9885, 0.6396, 0.9937, 0.6335, 0.9946, 0.6249, 0.9908, 0.6325, 0.9946, 0.6249, 0.9938, 0.6162, 0.9916, 0.6249, 0.9938, 0.6162, 0.9912, 0.6081, 0.9908, 0.6172, 0.9912, 0.6081, 0.987, 0.6012, 0.9885, 0.6101, 0.987, 0.6012, 0.9816, 0.5958, 0.9849, 0.6039, 0.9816, 0.5958, 0.9753, 0.5925, 0.9801, 0.5992, 0.9753, 0.5925, 0.9686, 0.5913, 0.9745, 0.5963, 0.9686, 0.5913, 0.9618, 0.5925, 0.9686, 0.5952, 0.9618, 0.5925, 0.9555, 0.5958, 0.9626, 0.5962, 0.9555, 0.5958, 0.9501, 0.6011, 0.9571, 0.5992, 0.9501, 0.6011, 0.9459, 0.608, 0.9523, 0.6039, 0.9459, 0.608, 0.9433, 0.6161, 0.9486, 0.61, 0.9433, 0.6161, 0.9424, 0.6248, 0.9463, 0.6171, 0.9427, 0.6217, 0.9435, 0.6141, 0.9436, 0.5529, 0.9855, 0.5458, 0.9854, 0.6071, 0.9878, 0.5529, 0.9818, 0.601, 0.9854, 0.6071, 0.9855, 0.5458, 0.9819, 0.5398, 0.9818, 0.601, 0.9855, 0.5458, 0.9771, 0.5963, 0.9818, 0.601, 0.9819, 0.5398, 0.9772, 0.5351, 0.9771, 0.5963, 0.9819, 0.5398, 0.9716, 0.5934, 0.9771, 0.5963, 0.9772, 0.5351, 0.9717, 0.5321, 0.9716, 0.5934, 0.9772, 0.5351, 0.9656, 0.5923, 0.9716, 0.5934, 0.9717, 0.5321, 0.9657, 0.5311, 0.9656, 0.5923, 0.9717, 0.5321, 0.9597, 0.5933, 0.9656, 0.5923, 0.9657, 0.5311, 0.9598, 0.5321, 0.9597, 0.5933, 0.9657, 0.5311, 0.9542, 0.5963, 0.9597, 0.5933, 0.9598, 0.5321, 0.9543, 0.535, 0.9542, 0.5963, 0.9598, 0.5321, 0.9494, 0.6009, 0.9542, 0.5963, 0.9543, 0.535, 0.9543, 0.535, 0.9495, 0.5397, 0.9494, 0.6009, 0.9434, 0.6293, 0.9427, 0.6217, 0.9428, 0.5605, 0.9457, 0.6364, 0.9434, 0.6293, 0.9436, 0.5681, 0.9715, 0.6501, 0.9655, 0.6511, 0.9656, 0.5899, 0.977, 0.6472, 0.9771, 0.586, 0.9817, 0.6425, 0.9817, 0.6425, 0.9818, 0.5813, 0.9854, 0.6365, 0.9854, 0.6365, 0.9855, 0.5752, 0.9877, 0.6294, 0.9877, 0.6294, 0.9878, 0.5681, 0.9885, 0.6218, 0.9877, 0.6142, 0.9878, 0.5529, 0.9854, 0.6071, 0.9885, 0.6218, 0.9886, 0.5605, 0.9877, 0.6142, 0.9436, 0.5529, 0.9428, 0.5605, 0.9427, 0.6217, 0.9495, 0.5813, 0.9494, 0.6425, 0.9458, 0.5752, 0.9541, 0.6472, 0.9494, 0.6425, 0.9495, 0.5813, 0.9596, 0.6501, 0.9541, 0.6472, 0.9542, 0.5859, 0.9542, 0.5859, 0.9541, 0.6472, 0.9495, 0.5813, 0.9597, 0.5889, 0.9596, 0.6501, 0.9542, 0.5859, 0.9655, 0.6511, 0.9596, 0.6501, 0.9597, 0.5889, 0.9656, 0.5899, 0.9655, 0.6511, 0.9597, 0.5889, 0.9656, 0.5899, 0.9716, 0.5889, 0.9715, 0.6501, 0.9494, 0.6425, 0.9457, 0.6364, 0.9458, 0.5752, 0.9458, 0.5752, 0.9457, 0.6364, 0.9436, 0.5681, 0.9878, 0.5681, 0.9886, 0.5605, 0.9885, 0.6218, 0.9855, 0.5752, 0.9878, 0.5681, 0.9877, 0.6294, 0.9818, 0.5813, 0.9855, 0.5752, 0.9854, 0.6365, 0.9771, 0.586, 0.9818, 0.5813, 0.9817, 0.6425, 0.9436, 0.5681, 0.9434, 0.6293, 0.9428, 0.5605, 0.9458, 0.607, 0.9494, 0.6009, 0.9495, 0.5397, 0.9458, 0.607, 0.9495, 0.5397, 0.9459, 0.5458, 0.9435, 0.6141, 0.9458, 0.607, 0.9459, 0.5458, 0.9435, 0.6141, 0.9459, 0.5458, 0.9436, 0.5529, 0.977, 0.6472, 0.9715, 0.6501, 0.9716, 0.5889, 0.9716, 0.5889, 0.9771, 0.586, 0.977, 0.6472, 0.9886, 0.5605, 0.9882, 0.5527, 0.9885, 0.6199, 0.9427, 0.6217, 0.9434, 0.6293, 0.9454, 0.6217, 0.9434, 0.6293, 0.9457, 0.6364, 0.946, 0.6284, 0.9457, 0.6364, 0.9494, 0.6425, 0.9481, 0.6347, 0.9494, 0.6425, 0.9541, 0.6472, 0.9513, 0.6401, 0.9541, 0.6472, 0.9596, 0.6501, 0.9554, 0.6442, 0.9596, 0.6501, 0.9655, 0.6511, 0.9603, 0.6468, 0.9655, 0.6511, 0.9715, 0.6501, 0.9655, 0.6477, 0.9715, 0.6501, 0.977, 0.6472, 0.9708, 0.6468, 0.977, 0.6472, 0.9817, 0.6425, 0.9757, 0.6442, 0.9817, 0.6425, 0.9854, 0.6365, 0.9799, 0.6401, 0.9854, 0.6365, 0.9877, 0.6294, 0.9831, 0.6347, 0.9877, 0.6294, 0.9885, 0.6218, 0.9851, 0.6285, 0.9885, 0.6218, 0.9877, 0.6142, 0.9858, 0.6218, 0.9877, 0.6142, 0.9854, 0.6071, 0.9851, 0.615, 0.9854, 0.6071, 0.9818, 0.601, 0.9831, 0.6088, 0.9818, 0.601, 0.9771, 0.5963, 0.9799, 0.6034, 0.9771, 0.5963, 0.9716, 0.5934, 0.9757, 0.5993, 0.9716, 0.5934, 0.9656, 0.5923, 0.9709, 0.5967, 0.9656, 0.5923, 0.9597, 0.5933, 0.9656, 0.5958, 0.9597, 0.5933, 0.9542, 0.5963, 0.9604, 0.5967, 0.9542, 0.5963, 0.9494, 0.6009, 0.9555, 0.5992, 0.9494, 0.6009, 0.9458, 0.607, 0.9513, 0.6034, 0.9458, 0.607, 0.9435, 0.6141, 0.9481, 0.6087, 0.9435, 0.6141, 0.9427, 0.6217, 0.9461, 0.615, 0.6109, 0.9513, 0.6121, 0.9397, 0.6123, 0.8468, 0.6121, 0.9397, 0.6158, 0.8361, 0.6123, 0.8468, 0.6121, 0.9397, 0.6156, 0.929, 0.6158, 0.8361, 0.6156, 0.929, 0.6213, 0.8268, 0.6158, 0.8361, 0.6156, 0.929, 0.6211, 0.9197, 0.6213, 0.8268, 0.6122, 0.8699, 0.6121, 0.9628, 0.6111, 0.8583, 0.6547, 0.9015, 0.6631, 0.897, 0.663, 0.99, 0.663, 0.99, 0.6546, 0.9944, 0.6547, 0.9015, 0.6631, 0.897, 0.6703, 0.89, 0.6702, 0.9829, 0.6703, 0.89, 0.6759, 0.8807, 0.6757, 0.9737, 0.6759, 0.8807, 0.6794, 0.87, 0.6792, 0.9629, 0.6794, 0.87, 0.6806, 0.8584, 0.6804, 0.9514, 0.6157, 0.8806, 0.6155, 0.9736, 0.6122, 0.8699, 0.621, 0.9828, 0.6155, 0.9736, 0.6157, 0.8806, 0.6457, 0.903, 0.6547, 0.9015, 0.6546, 0.9944, 0.6457, 0.903, 0.6456, 0.9959, 0.6368, 0.9015, 0.6456, 0.9959, 0.6366, 0.9944, 0.6368, 0.9015, 0.6368, 0.9015, 0.6366, 0.9944, 0.6284, 0.897, 0.6284, 0.897, 0.6282, 0.9899, 0.6212, 0.8899, 0.6366, 0.9944, 0.6282, 0.9899, 0.6284, 0.897, 0.6282, 0.9899, 0.621, 0.9828, 0.6212, 0.8899, 0.6212, 0.8899, 0.621, 0.9828, 0.6157, 0.8806, 0.6123, 0.8468, 0.6111, 0.8583, 0.6109, 0.9513, 0.6806, 0.8584, 0.6796, 0.8451, 0.6805, 0.9399, 0.6804, 0.9514, 0.6806, 0.8584, 0.6793, 0.9398, 0.6792, 0.9629, 0.6794, 0.87, 0.6804, 0.9514, 0.6757, 0.9737, 0.6759, 0.8807, 0.6792, 0.9629, 0.6702, 0.9829, 0.6703, 0.89, 0.6757, 0.9737, 0.663, 0.99, 0.6631, 0.897, 0.6702, 0.9829, 0.6546, 0.9944, 0.6456, 0.9959, 0.6457, 0.903, 0.6155, 0.9736, 0.6121, 0.9628, 0.6122, 0.8699, 0.6121, 0.9628, 0.6109, 0.9513, 0.6111, 0.8583, 0.6285, 0.8197, 0.6213, 0.8268, 0.6211, 0.9197, 0.6211, 0.9197, 0.6284, 0.9127, 0.6285, 0.8197, 0.6285, 0.8197, 0.6284, 0.9127, 0.6369, 0.8153, 0.6284, 0.9127, 0.6367, 0.9082, 0.6369, 0.8153, 0.6369, 0.8153, 0.6367, 0.9082, 0.6459, 0.8138, 0.6367, 0.9082, 0.6457, 0.9067, 0.6459, 0.8138, 0.6459, 0.8138, 0.6457, 0.9067, 0.6549, 0.8153, 0.6457, 0.9067, 0.6547, 0.9082, 0.6549, 0.8153, 0.6549, 0.8153, 0.6547, 0.9082, 0.6633, 0.8198, 0.6547, 0.9082, 0.6631, 0.9127, 0.6633, 0.8198, 0.6633, 0.8198, 0.6631, 0.9127, 0.6704, 0.8269, 0.6631, 0.9127, 0.6703, 0.9198, 0.6704, 0.8269, 0.6704, 0.8269, 0.6703, 0.9198, 0.676, 0.8361, 0.6703, 0.9198, 0.6758, 0.9291, 0.676, 0.8361, 0.676, 0.8361, 0.6758, 0.9291, 0.6794, 0.8469, 0.6793, 0.9398, 0.6794, 0.8469, 0.6758, 0.9291, 0.6912, 0.9609, 0.6857, 0.9618, 0.6846, 0.9511, 0.6938, 0.9681, 0.6889, 0.9718, 0.6857, 0.9618, 0.698, 0.9752, 0.694, 0.9804, 0.6889, 0.9718, 0.7035, 0.9806, 0.7006, 0.987, 0.694, 0.9804, 0.7099, 0.984, 0.7084, 0.9911, 0.7006, 0.987, 0.7168, 0.9852, 0.7168, 0.9926, 0.7084, 0.9911, 0.7236, 0.984, 0.7251, 0.9912, 0.7168, 0.9926, 0.73, 0.9806, 0.7329, 0.987, 0.7251, 0.9912, 0.7355, 0.9752, 0.7396, 0.9805, 0.7329, 0.987, 0.7398, 0.9682, 0.7448, 0.9719, 0.7396, 0.9805, 0.7424, 0.9605, 0.748, 0.9619, 0.7448, 0.9719, 0.7427, 0.9512, 0.7491, 0.9512, 0.748, 0.9619, 0.7425, 0.9419, 0.748, 0.9405, 0.7491, 0.9512, 0.7399, 0.9342, 0.7448, 0.9305, 0.748, 0.9405, 0.7356, 0.9271, 0.7397, 0.9219, 0.7448, 0.9305, 0.7301, 0.9217, 0.733, 0.9153, 0.7397, 0.9219, 0.7237, 0.9183, 0.7253, 0.9112, 0.733, 0.9153, 0.7169, 0.9172, 0.7169, 0.9097, 0.7253, 0.9112, 0.71, 0.9183, 0.7086, 0.9111, 0.7169, 0.9097, 0.7036, 0.9217, 0.7008, 0.9153, 0.7086, 0.9111, 0.6981, 0.9271, 0.6941, 0.9218, 0.7008, 0.9153, 0.6938, 0.9341, 0.6889, 0.9304, 0.6941, 0.9218, 0.6912, 0.9413, 0.6857, 0.9404, 0.6889, 0.9304, 0.6919, 0.9511, 0.6846, 0.9511, 0.6857, 0.9404, 0.6109, 0.9513, 0.6121, 0.9628, 0.615, 0.9513, 0.6121, 0.9628, 0.6155, 0.9736, 0.616, 0.9615, 0.6155, 0.9736, 0.621, 0.9828, 0.6191, 0.971, 0.621, 0.9828, 0.6282, 0.9899, 0.6239, 0.9791, 0.6282, 0.9899, 0.6366, 0.9944, 0.6303, 0.9854, 0.6366, 0.9944, 0.6456, 0.9959, 0.6377, 0.9893, 0.6456, 0.9959, 0.6546, 0.9944, 0.6456, 0.9907, 0.6546, 0.9944, 0.663, 0.99, 0.6535, 0.9894, 0.663, 0.99, 0.6702, 0.9829, 0.661, 0.9854, 0.6702, 0.9829, 0.6757, 0.9737, 0.6673, 0.9792, 0.6757, 0.9737, 0.6792, 0.9629, 0.6722, 0.971, 0.6792, 0.9629, 0.6804, 0.9514, 0.6753, 0.9615, 0.6804, 0.9514, 0.6793, 0.9398, 0.6763, 0.9514, 0.6793, 0.9398, 0.6758, 0.9291, 0.6753, 0.9412, 0.6758, 0.9291, 0.6703, 0.9198, 0.6723, 0.9317, 0.6703, 0.9198, 0.6631, 0.9127, 0.6674, 0.9235, 0.6631, 0.9127, 0.6547, 0.9082, 0.6611, 0.9172, 0.6547, 0.9082, 0.6457, 0.9067, 0.6537, 0.9133, 0.6457, 0.9067, 0.6367, 0.9082, 0.6457, 0.9119, 0.6367, 0.9082, 0.6284, 0.9127, 0.6378, 0.9133, 0.6284, 0.9127, 0.6211, 0.9197, 0.6304, 0.9172, 0.6211, 0.9197, 0.6156, 0.929, 0.624, 0.9234, 0.6156, 0.929, 0.6121, 0.9397, 0.6191, 0.9316, 0.6121, 0.9397, 0.6109, 0.9513, 0.616, 0.9411, 0.6109, 0.9513, 0.6121, 0.9397, 0.6123, 0.8468, 0.6121, 0.9397, 0.6158, 0.8361, 0.6123, 0.8468, 0.6121, 0.9397, 0.6156, 0.929, 0.6158, 0.8361, 0.6156, 0.929, 0.6213, 0.8268, 0.6158, 0.8361, 0.6156, 0.929, 0.6211, 0.9197, 0.6213, 0.8268, 0.6122, 0.8699, 0.6121, 0.9628, 0.6111, 0.8583, 0.6547, 0.9015, 0.6631, 0.897, 0.663, 0.99, 0.663, 0.99, 0.6546, 0.9944, 0.6547, 0.9015, 0.6631, 0.897, 0.6703, 0.89, 0.6702, 0.9829, 0.6703, 0.89, 0.6759, 0.8807, 0.6757, 0.9737, 0.6759, 0.8807, 0.6794, 0.87, 0.6792, 0.9629, 0.6794, 0.87, 0.6806, 0.8584, 0.6804, 0.9514, 0.6157, 0.8806, 0.6155, 0.9736, 0.6122, 0.8699, 0.621, 0.9828, 0.6155, 0.9736, 0.6157, 0.8806, 0.6457, 0.903, 0.6547, 0.9015, 0.6546, 0.9944, 0.6457, 0.903, 0.6456, 0.9959, 0.6368, 0.9015, 0.6456, 0.9959, 0.6366, 0.9944, 0.6368, 0.9015, 0.6368, 0.9015, 0.6366, 0.9944, 0.6284, 0.897, 0.6284, 0.897, 0.6282, 0.9899, 0.6212, 0.8899, 0.6366, 0.9944, 0.6282, 0.9899, 0.6284, 0.897, 0.6282, 0.9899, 0.621, 0.9828, 0.6212, 0.8899, 0.6212, 0.8899, 0.621, 0.9828, 0.6157, 0.8806, 0.6123, 0.8468, 0.6111, 0.8583, 0.6109, 0.9513, 0.6806, 0.8584, 0.6796, 0.8451, 0.6805, 0.9399, 0.6804, 0.9514, 0.6806, 0.8584, 0.6793, 0.9398, 0.6792, 0.9629, 0.6794, 0.87, 0.6804, 0.9514, 0.6757, 0.9737, 0.6759, 0.8807, 0.6792, 0.9629, 0.6702, 0.9829, 0.6703, 0.89, 0.6757, 0.9737, 0.663, 0.99, 0.6631, 0.897, 0.6702, 0.9829, 0.6546, 0.9944, 0.6456, 0.9959, 0.6457, 0.903, 0.6155, 0.9736, 0.6121, 0.9628, 0.6122, 0.8699, 0.6121, 0.9628, 0.6109, 0.9513, 0.6111, 0.8583, 0.6285, 0.8197, 0.6213, 0.8268, 0.6211, 0.9197, 0.6211, 0.9197, 0.6284, 0.9127, 0.6285, 0.8197, 0.6285, 0.8197, 0.6284, 0.9127, 0.6369, 0.8153, 0.6284, 0.9127, 0.6367, 0.9082, 0.6369, 0.8153, 0.6369, 0.8153, 0.6367, 0.9082, 0.6459, 0.8138, 0.6367, 0.9082, 0.6457, 0.9067, 0.6459, 0.8138, 0.6459, 0.8138, 0.6457, 0.9067, 0.6549, 0.8153, 0.6457, 0.9067, 0.6547, 0.9082, 0.6549, 0.8153, 0.6549, 0.8153, 0.6547, 0.9082, 0.6633, 0.8198, 0.6547, 0.9082, 0.6631, 0.9127, 0.6633, 0.8198, 0.6633, 0.8198, 0.6631, 0.9127, 0.6704, 0.8269, 0.6631, 0.9127, 0.6703, 0.9198, 0.6704, 0.8269, 0.6704, 0.8269, 0.6703, 0.9198, 0.676, 0.8361, 0.6703, 0.9198, 0.6758, 0.9291, 0.676, 0.8361, 0.676, 0.8361, 0.6758, 0.9291, 0.6794, 0.8469, 0.6793, 0.9398, 0.6794, 0.8469, 0.6758, 0.9291, 0.6912, 0.9609, 0.6857, 0.9618, 0.6846, 0.9511, 0.6938, 0.9681, 0.6889, 0.9718, 0.6857, 0.9618, 0.698, 0.9752, 0.694, 0.9804, 0.6889, 0.9718, 0.7035, 0.9806, 0.7006, 0.987, 0.694, 0.9804, 0.7099, 0.984, 0.7084, 0.9911, 0.7006, 0.987, 0.7168, 0.9852, 0.7168, 0.9926, 0.7084, 0.9911, 0.7236, 0.984, 0.7251, 0.9912, 0.7168, 0.9926, 0.73, 0.9806, 0.7329, 0.987, 0.7251, 0.9912, 0.7355, 0.9752, 0.7396, 0.9805, 0.7329, 0.987, 0.7398, 0.9682, 0.7448, 0.9719, 0.7396, 0.9805, 0.7424, 0.9605, 0.748, 0.9619, 0.7448, 0.9719, 0.7427, 0.9512, 0.7491, 0.9512, 0.748, 0.9619, 0.7425, 0.9419, 0.748, 0.9405, 0.7491, 0.9512, 0.7399, 0.9342, 0.7448, 0.9305, 0.748, 0.9405, 0.7356, 0.9271, 0.7397, 0.9219, 0.7448, 0.9305, 0.7301, 0.9217, 0.733, 0.9153, 0.7397, 0.9219, 0.7237, 0.9183, 0.7253, 0.9112, 0.733, 0.9153, 0.7169, 0.9172, 0.7169, 0.9097, 0.7253, 0.9112, 0.71, 0.9183, 0.7086, 0.9111, 0.7169, 0.9097, 0.7036, 0.9217, 0.7008, 0.9153, 0.7086, 0.9111, 0.6981, 0.9271, 0.6941, 0.9218, 0.7008, 0.9153, 0.6938, 0.9341, 0.6889, 0.9304, 0.6941, 0.9218, 0.6912, 0.9413, 0.6857, 0.9404, 0.6889, 0.9304, 0.6919, 0.9511, 0.6846, 0.9511, 0.6857, 0.9404, 0.6109, 0.9513, 0.6121, 0.9628, 0.615, 0.9513, 0.6121, 0.9628, 0.6155, 0.9736, 0.616, 0.9615, 0.6155, 0.9736, 0.621, 0.9828, 0.6191, 0.971, 0.621, 0.9828, 0.6282, 0.9899, 0.6239, 0.9791, 0.6282, 0.9899, 0.6366, 0.9944, 0.6303, 0.9854, 0.6366, 0.9944, 0.6456, 0.9959, 0.6377, 0.9893, 0.6456, 0.9959, 0.6546, 0.9944, 0.6456, 0.9907, 0.6546, 0.9944, 0.663, 0.99, 0.6535, 0.9894, 0.663, 0.99, 0.6702, 0.9829, 0.661, 0.9854, 0.6702, 0.9829, 0.6757, 0.9737, 0.6673, 0.9792, 0.6757, 0.9737, 0.6792, 0.9629, 0.6722, 0.971, 0.6792, 0.9629, 0.6804, 0.9514, 0.6753, 0.9615, 0.6804, 0.9514, 0.6793, 0.9398, 0.6763, 0.9514, 0.6793, 0.9398, 0.6758, 0.9291, 0.6753, 0.9412, 0.6758, 0.9291, 0.6703, 0.9198, 0.6723, 0.9317, 0.6703, 0.9198, 0.6631, 0.9127, 0.6674, 0.9235, 0.6631, 0.9127, 0.6547, 0.9082, 0.6611, 0.9172, 0.6547, 0.9082, 0.6457, 0.9067, 0.6537, 0.9133, 0.6457, 0.9067, 0.6367, 0.9082, 0.6457, 0.9119, 0.6367, 0.9082, 0.6284, 0.9127, 0.6378, 0.9133, 0.6284, 0.9127, 0.6211, 0.9197, 0.6304, 0.9172, 0.6211, 0.9197, 0.6156, 0.929, 0.624, 0.9234, 0.6156, 0.929, 0.6121, 0.9397, 0.6191, 0.9316, 0.6121, 0.9397, 0.6109, 0.9513, 0.616, 0.9411])
me_slingid1.materials.append(mat_material)
me_slingid1.use_remesh_fix_poles = True
me_slingid1.use_remesh_preserve_attributes = False
me_slingid1.use_mirror_vertex_groups = False
me_slingid1.update()

# ---- objects
ob_slingid1 = bpy.data.objects.new('slingID1', me_slingid1)

# ---- transforms, parenting, visibility, modifiers, constraints
ob_slingid1.location = (4.772e-06, -0.0001931, 2.792)
ob_slingid1.lineart.crease_threshold = 0.0

# ---- collection membership
col_collection.objects.link(ob_slingid1)

# ---- scene / render settings (as saved in the file)
scene.frame_start = 1; scene.frame_end = 250; scene.frame_set(1)
scene.render.engine = 'BLENDER_EEVEE_NEXT'
scene.cycles.use_denoising = False
scene.cycles.samples = 128
scene.cycles.sampling_pattern = 'TABULATED_SOBOL'
scene.cycles.use_adaptive_sampling = False
scene.cycles.use_light_tree = False
scene.view_settings.view_transform = 'Filmic'
bpy.context.view_layer.update()

# ---- added for rendering (the .blend has no active camera and no usable light): camera, sun
cam_auto = bpy.data.cameras.new('AutoCamera')
cam_auto.lens = 50.0
cam_auto.sensor_width = 36.0
cam_auto.clip_end = 1000.0
ob_auto_camera = bpy.data.objects.new('AutoCamera', cam_auto)
scene.collection.objects.link(ob_auto_camera)
ob_auto_camera.location = (12.5128, -14.9938, 15.6437)
ob_auto_camera.rotation_euler = (1.09748, -7.21219e-08, 0.694738)
scene.camera = ob_auto_camera
light_auto_sun = bpy.data.lights.new('AutoSun', 'SUN')
light_auto_sun.energy = 3.0
light_auto_sun.angle = 0.0523599
ob_auto_sun = bpy.data.objects.new('AutoSun', light_auto_sun)
scene.collection.objects.link(ob_auto_sun)
ob_auto_sun.rotation_euler = (0.872665, 0.174533, 0.523599)
bpy.context.view_layer.update()
